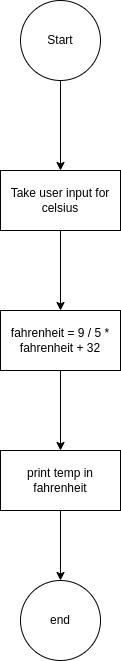

The diagram above was exported from draw.io. Its source (the exported page's mxGraphModel, read from the mxfile embedded in the PNG):
<mxGraphModel dx="1130" dy="657" grid="1" gridSize="10" guides="1" tooltips="1" connect="1" arrows="1" fold="1" page="1" pageScale="1" pageWidth="850" pageHeight="1100" math="0" shadow="0">
  <root>
    <mxCell id="0" />
    <mxCell id="1" parent="0" />
    <mxCell id="4" value="" style="edgeStyle=none;html=1;" edge="1" parent="1" source="2" target="3">
      <mxGeometry relative="1" as="geometry" />
    </mxCell>
    <mxCell id="2" value="Start" style="ellipse;whiteSpace=wrap;html=1;" vertex="1" parent="1">
      <mxGeometry x="385" y="20" width="80" height="80" as="geometry" />
    </mxCell>
    <mxCell id="6" value="" style="edgeStyle=none;html=1;" edge="1" parent="1" source="3" target="5">
      <mxGeometry relative="1" as="geometry" />
    </mxCell>
    <mxCell id="3" value="Take user input for celsius" style="whiteSpace=wrap;html=1;" vertex="1" parent="1">
      <mxGeometry x="365" y="190" width="120" height="60" as="geometry" />
    </mxCell>
    <mxCell id="8" value="" style="edgeStyle=none;html=1;" edge="1" parent="1" source="5" target="7">
      <mxGeometry relative="1" as="geometry" />
    </mxCell>
    <mxCell id="5" value="fahrenheit = 9 / 5 * fahrenheit + 32" style="whiteSpace=wrap;html=1;" vertex="1" parent="1">
      <mxGeometry x="365" y="330" width="120" height="60" as="geometry" />
    </mxCell>
    <mxCell id="10" value="" style="edgeStyle=none;html=1;" edge="1" parent="1" source="7" target="9">
      <mxGeometry relative="1" as="geometry" />
    </mxCell>
    <mxCell id="7" value="print temp in fahrenheit" style="whiteSpace=wrap;html=1;" vertex="1" parent="1">
      <mxGeometry x="365" y="470" width="120" height="60" as="geometry" />
    </mxCell>
    <mxCell id="9" value="end" style="ellipse;whiteSpace=wrap;html=1;" vertex="1" parent="1">
      <mxGeometry x="385" y="600" width="80" height="80" as="geometry" />
    </mxCell>
  </root>
</mxGraphModel>